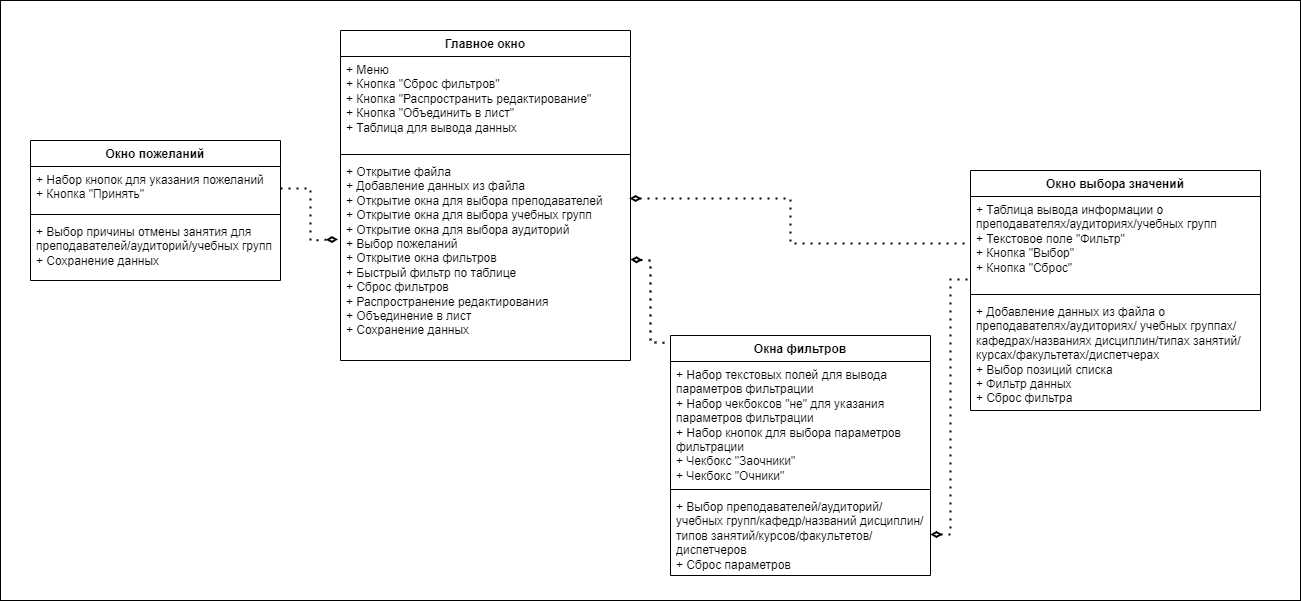

The diagram above was exported from draw.io. Its source (the exported page's mxGraphModel, read from the mxfile embedded in the PNG):
<mxGraphModel dx="880" dy="444" grid="1" gridSize="10" guides="1" tooltips="1" connect="1" arrows="1" fold="1" page="1" pageScale="1" pageWidth="827" pageHeight="1169" math="0" shadow="0">
  <root>
    <mxCell id="0" />
    <mxCell id="1" parent="0" />
    <mxCell id="C8yTGcel6rQn88DSbwS--27" value="" style="rounded=0;whiteSpace=wrap;html=1;" parent="1" vertex="1">
      <mxGeometry x="90" y="10" width="1300" height="600" as="geometry" />
    </mxCell>
    <mxCell id="C8yTGcel6rQn88DSbwS--1" value="Главное окно" style="swimlane;fontStyle=1;align=center;verticalAlign=top;childLayout=stackLayout;horizontal=1;startSize=26;horizontalStack=0;resizeParent=1;resizeParentMax=0;resizeLast=0;collapsible=1;marginBottom=0;whiteSpace=wrap;html=1;" parent="1" vertex="1">
      <mxGeometry x="430" y="40" width="290" height="330" as="geometry" />
    </mxCell>
    <mxCell id="C8yTGcel6rQn88DSbwS--2" value="+ Меню&lt;br&gt;+ Кнопка &quot;Сброс фильтров&quot;&lt;br&gt;+ Кнопка &quot;Распространить редактирование&quot;&lt;br&gt;+ Кнопка &quot;Объединить в лист&quot;&lt;br&gt;+ Таблица для вывода данных" style="text;strokeColor=none;fillColor=none;align=left;verticalAlign=top;spacingLeft=4;spacingRight=4;overflow=hidden;rotatable=0;points=[[0,0.5],[1,0.5]];portConstraint=eastwest;whiteSpace=wrap;html=1;" parent="C8yTGcel6rQn88DSbwS--1" vertex="1">
      <mxGeometry y="26" width="290" height="94" as="geometry" />
    </mxCell>
    <mxCell id="C8yTGcel6rQn88DSbwS--3" value="" style="line;strokeWidth=1;fillColor=none;align=left;verticalAlign=middle;spacingTop=-1;spacingLeft=3;spacingRight=3;rotatable=0;labelPosition=right;points=[];portConstraint=eastwest;strokeColor=inherit;" parent="C8yTGcel6rQn88DSbwS--1" vertex="1">
      <mxGeometry y="120" width="290" height="8" as="geometry" />
    </mxCell>
    <mxCell id="C8yTGcel6rQn88DSbwS--4" value="+ Открытие файла&lt;br&gt;+ Добавление данных из файла&lt;br&gt;+ Открытие окна для выбора преподавателей&lt;br&gt;+ Открытие окна для выбора учебных групп&lt;br&gt;+ Открытие окна для выбора аудиторий&lt;br&gt;+ Выбор пожеланий&lt;br&gt;+ Открытие окна фильтров&lt;br&gt;+ Быстрый фильтр по таблице&lt;br&gt;+ Сброс фильтров&amp;nbsp;&lt;br&gt;+ Распространение редактирования&lt;br&gt;+ Объединение в лист&lt;br&gt;+ Сохранение данных&amp;nbsp;&amp;nbsp;" style="text;strokeColor=none;fillColor=none;align=left;verticalAlign=top;spacingLeft=4;spacingRight=4;overflow=hidden;rotatable=0;points=[[0,0.5],[1,0.5]];portConstraint=eastwest;whiteSpace=wrap;html=1;" parent="C8yTGcel6rQn88DSbwS--1" vertex="1">
      <mxGeometry y="128" width="290" height="202" as="geometry" />
    </mxCell>
    <mxCell id="C8yTGcel6rQn88DSbwS--5" value="Окна фильтров" style="swimlane;fontStyle=1;align=center;verticalAlign=top;childLayout=stackLayout;horizontal=1;startSize=26;horizontalStack=0;resizeParent=1;resizeParentMax=0;resizeLast=0;collapsible=1;marginBottom=0;whiteSpace=wrap;html=1;" parent="1" vertex="1">
      <mxGeometry x="760" y="345" width="260" height="240" as="geometry" />
    </mxCell>
    <mxCell id="C8yTGcel6rQn88DSbwS--6" value="+ Набор текстовых полей для вывода параметров фильтрации&lt;br&gt;+ Набор чекбоксов &quot;не&quot; для указания параметров фильтрации&lt;br&gt;+ Набор кнопок для выбора параметров фильтрации&lt;br&gt;+ Чекбокс &quot;Заочники&quot;&lt;br&gt;+ Чекбокс &quot;Очники&quot;" style="text;strokeColor=none;fillColor=none;align=left;verticalAlign=top;spacingLeft=4;spacingRight=4;overflow=hidden;rotatable=0;points=[[0,0.5],[1,0.5]];portConstraint=eastwest;whiteSpace=wrap;html=1;" parent="C8yTGcel6rQn88DSbwS--5" vertex="1">
      <mxGeometry y="26" width="260" height="124" as="geometry" />
    </mxCell>
    <mxCell id="C8yTGcel6rQn88DSbwS--7" value="" style="line;strokeWidth=1;fillColor=none;align=left;verticalAlign=middle;spacingTop=-1;spacingLeft=3;spacingRight=3;rotatable=0;labelPosition=right;points=[];portConstraint=eastwest;strokeColor=inherit;" parent="C8yTGcel6rQn88DSbwS--5" vertex="1">
      <mxGeometry y="150" width="260" height="8" as="geometry" />
    </mxCell>
    <mxCell id="C8yTGcel6rQn88DSbwS--8" value="+ Выбор преподавателей/аудиторий/ учебных групп/кафедр/названий дисциплин/типов занятий/курсов/факультетов/диспетчеров&lt;br&gt;+ Сброс параметров" style="text;strokeColor=none;fillColor=none;align=left;verticalAlign=top;spacingLeft=4;spacingRight=4;overflow=hidden;rotatable=0;points=[[0,0.5],[1,0.5]];portConstraint=eastwest;whiteSpace=wrap;html=1;" parent="C8yTGcel6rQn88DSbwS--5" vertex="1">
      <mxGeometry y="158" width="260" height="82" as="geometry" />
    </mxCell>
    <mxCell id="C8yTGcel6rQn88DSbwS--13" value="Окно выбора значений" style="swimlane;fontStyle=1;align=center;verticalAlign=top;childLayout=stackLayout;horizontal=1;startSize=26;horizontalStack=0;resizeParent=1;resizeParentMax=0;resizeLast=0;collapsible=1;marginBottom=0;whiteSpace=wrap;html=1;" parent="1" vertex="1">
      <mxGeometry x="1060" y="180" width="290" height="240" as="geometry" />
    </mxCell>
    <mxCell id="C8yTGcel6rQn88DSbwS--14" value="+ Таблица вывода информации о преподавателях/аудиториях/учебных групп&lt;br&gt;+ Текстовое поле &quot;Фильтр&quot;&lt;br&gt;+ Кнопка &quot;Выбор&quot;&lt;br&gt;+ Кнопка &quot;Сброс&quot;" style="text;strokeColor=none;fillColor=none;align=left;verticalAlign=top;spacingLeft=4;spacingRight=4;overflow=hidden;rotatable=0;points=[[0,0.5],[1,0.5]];portConstraint=eastwest;whiteSpace=wrap;html=1;" parent="C8yTGcel6rQn88DSbwS--13" vertex="1">
      <mxGeometry y="26" width="290" height="94" as="geometry" />
    </mxCell>
    <mxCell id="C8yTGcel6rQn88DSbwS--15" value="" style="line;strokeWidth=1;fillColor=none;align=left;verticalAlign=middle;spacingTop=-1;spacingLeft=3;spacingRight=3;rotatable=0;labelPosition=right;points=[];portConstraint=eastwest;strokeColor=inherit;" parent="C8yTGcel6rQn88DSbwS--13" vertex="1">
      <mxGeometry y="120" width="290" height="8" as="geometry" />
    </mxCell>
    <mxCell id="C8yTGcel6rQn88DSbwS--16" value="+ Добавление данных из файла о преподавателях/аудиториях/ учебных группах/кафедрах/названиях дисциплин/типах занятий/курсах/факультетах/диспетчерах&lt;br&gt;+ Выбор позиций списка&lt;br&gt;+ Фильтр данных&lt;br&gt;+ Сброс фильтра" style="text;strokeColor=none;fillColor=none;align=left;verticalAlign=top;spacingLeft=4;spacingRight=4;overflow=hidden;rotatable=0;points=[[0,0.5],[1,0.5]];portConstraint=eastwest;whiteSpace=wrap;html=1;" parent="C8yTGcel6rQn88DSbwS--13" vertex="1">
      <mxGeometry y="128" width="290" height="112" as="geometry" />
    </mxCell>
    <mxCell id="C8yTGcel6rQn88DSbwS--17" value="Окно пожеланий" style="swimlane;fontStyle=1;align=center;verticalAlign=top;childLayout=stackLayout;horizontal=1;startSize=26;horizontalStack=0;resizeParent=1;resizeParentMax=0;resizeLast=0;collapsible=1;marginBottom=0;whiteSpace=wrap;html=1;" parent="1" vertex="1">
      <mxGeometry x="120" y="150" width="250" height="140" as="geometry" />
    </mxCell>
    <mxCell id="C8yTGcel6rQn88DSbwS--18" value="+ Набор кнопок для указания пожеланий&lt;br style=&quot;border-color: var(--border-color);&quot;&gt;+ Кнопка &quot;Принять&quot;" style="text;strokeColor=none;fillColor=none;align=left;verticalAlign=top;spacingLeft=4;spacingRight=4;overflow=hidden;rotatable=0;points=[[0,0.5],[1,0.5]];portConstraint=eastwest;whiteSpace=wrap;html=1;" parent="C8yTGcel6rQn88DSbwS--17" vertex="1">
      <mxGeometry y="26" width="250" height="44" as="geometry" />
    </mxCell>
    <mxCell id="C8yTGcel6rQn88DSbwS--19" value="" style="line;strokeWidth=1;fillColor=none;align=left;verticalAlign=middle;spacingTop=-1;spacingLeft=3;spacingRight=3;rotatable=0;labelPosition=right;points=[];portConstraint=eastwest;strokeColor=inherit;" parent="C8yTGcel6rQn88DSbwS--17" vertex="1">
      <mxGeometry y="70" width="250" height="8" as="geometry" />
    </mxCell>
    <mxCell id="C8yTGcel6rQn88DSbwS--20" value="+ Выбор причины отмены занятия для преподавателей/аудиторий/учебных групп&lt;br&gt;+ Сохранение данных" style="text;strokeColor=none;fillColor=none;align=left;verticalAlign=top;spacingLeft=4;spacingRight=4;overflow=hidden;rotatable=0;points=[[0,0.5],[1,0.5]];portConstraint=eastwest;whiteSpace=wrap;html=1;" parent="C8yTGcel6rQn88DSbwS--17" vertex="1">
      <mxGeometry y="78" width="250" height="62" as="geometry" />
    </mxCell>
    <mxCell id="C8yTGcel6rQn88DSbwS--22" value="" style="endArrow=none;dashed=1;html=1;dashPattern=1 3;strokeWidth=2;rounded=0;exitX=0.997;exitY=0.198;exitDx=0;exitDy=0;exitPerimeter=0;startArrow=diamondThin;startFill=0;entryX=0;entryY=0.5;entryDx=0;entryDy=0;" parent="1" source="C8yTGcel6rQn88DSbwS--4" target="C8yTGcel6rQn88DSbwS--14" edge="1">
      <mxGeometry width="50" height="50" relative="1" as="geometry">
        <mxPoint x="800" y="230" as="sourcePoint" />
        <mxPoint x="1060" y="240" as="targetPoint" />
        <Array as="points">
          <mxPoint x="880" y="208" />
          <mxPoint x="880" y="253" />
        </Array>
      </mxGeometry>
    </mxCell>
    <mxCell id="C8yTGcel6rQn88DSbwS--23" value="" style="endArrow=none;dashed=1;html=1;dashPattern=1 3;strokeWidth=2;rounded=0;exitX=1;exitY=0.5;exitDx=0;exitDy=0;entryX=-0.015;entryY=0.03;entryDx=0;entryDy=0;entryPerimeter=0;startArrow=diamondThin;startFill=0;" parent="1" source="C8yTGcel6rQn88DSbwS--4" target="C8yTGcel6rQn88DSbwS--5" edge="1">
      <mxGeometry width="50" height="50" relative="1" as="geometry">
        <mxPoint x="800" y="330" as="sourcePoint" />
        <mxPoint x="850" y="280" as="targetPoint" />
        <Array as="points">
          <mxPoint x="740" y="270" />
          <mxPoint x="740" y="352" />
        </Array>
      </mxGeometry>
    </mxCell>
    <mxCell id="C8yTGcel6rQn88DSbwS--24" value="" style="endArrow=none;dashed=1;html=1;dashPattern=1 3;strokeWidth=2;rounded=0;entryX=0.003;entryY=0.883;entryDx=0;entryDy=0;entryPerimeter=0;exitX=1;exitY=0.5;exitDx=0;exitDy=0;startArrow=diamondThin;startFill=0;" parent="1" source="C8yTGcel6rQn88DSbwS--8" target="C8yTGcel6rQn88DSbwS--14" edge="1">
      <mxGeometry width="50" height="50" relative="1" as="geometry">
        <mxPoint x="1070" y="330" as="sourcePoint" />
        <mxPoint x="1120" y="280" as="targetPoint" />
        <Array as="points">
          <mxPoint x="1040" y="544" />
          <mxPoint x="1040" y="289" />
        </Array>
      </mxGeometry>
    </mxCell>
    <mxCell id="C8yTGcel6rQn88DSbwS--25" value="" style="endArrow=diamondThin;dashed=1;html=1;dashPattern=1 3;strokeWidth=2;rounded=0;entryX=-0.009;entryY=0.4;entryDx=0;entryDy=0;entryPerimeter=0;exitX=1;exitY=0.5;exitDx=0;exitDy=0;startArrow=none;startFill=0;endFill=0;" parent="1" source="C8yTGcel6rQn88DSbwS--18" target="C8yTGcel6rQn88DSbwS--4" edge="1">
      <mxGeometry width="50" height="50" relative="1" as="geometry">
        <mxPoint x="420" y="320" as="sourcePoint" />
        <mxPoint x="470" y="270" as="targetPoint" />
        <Array as="points">
          <mxPoint x="400" y="198" />
          <mxPoint x="400" y="250" />
        </Array>
      </mxGeometry>
    </mxCell>
  </root>
</mxGraphModel>